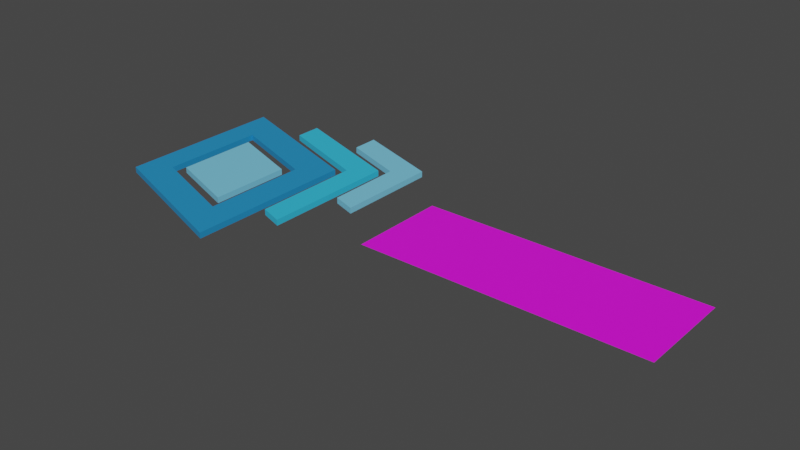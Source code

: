 # Source: logo_usd_blender.blend  (saved by Blender 3.2.14; exported with 4.5.12 LTS)
import bpy
from mathutils import Matrix  # noqa: F401  (used for matrix-valued properties, if any)

bpy.ops.wm.read_factory_settings(use_empty=True)
scene = bpy.context.scene
scene.name = 'Scene'

# ---- collections
col_collection = bpy.data.collections.new('Collection'); scene.collection.children.link(col_collection)

# ---- images (referenced by path relative to the original .blend; pixels are not part of the script)
import os
ASSET_DIR = os.environ.get("B2B_ASSET_DIR", "")  # directory of the original .blend (textures are referenced by path, not embedded)
HERE = os.path.dirname(os.path.abspath(__file__))  # packed textures are extracted next to this script under _unpacked/

def load_image(name, relpath, width, height, colorspace="sRGB"):
    """Load a texture the original file referenced (path relative to the .blend, or extracted next to this script)."""
    p = next((c for c in (os.path.join(HERE, relpath), os.path.join(ASSET_DIR, relpath)) if relpath and os.path.exists(c)), "")
    if p:
        img = bpy.data.images.load(p, check_existing=True)
        img.name = name
    else:  # same state as the original file: an image datablock whose file is absent (Cycles renders it pink)
        img = bpy.data.images.new(name, width, height)
        img.source = "FILE"
        img.filepath = "//" + (relpath or name)
    img.colorspace_settings.name = colorspace
    return img
img_usdlogolrgwithalpha_png = load_image('USDLogoLrgWithAlpha.png', 'USDLogoLrgWithAlpha.png', 1024, 1024, 'sRGB')
img_usdlogolrgwithalpha_png_001 = load_image('USDLogoLrgWithAlpha.png.001', 'USDLogoLrgWithAlpha.png', 1024, 1024, 'Non-Color')

# ---- materials (node trees are filled in below, after node groups)
mat_mat_4 = bpy.data.materials.new('Mat.4')
mat_mat_4.surface_render_method = 'BLENDED'
mat_mat_4.blend_method = 'BLEND'
mat_mat_4.use_transparent_shadow = False
mat_mat_4.roughness = 0.4343
mat_mat_4.specular_intensity = 1.0
mat_mat = bpy.data.materials.new('Mat')
mat_mat.use_transparent_shadow = False
mat_mat.diffuse_color = (0.4902, 0.8275, 0.9686, 1.0)
mat_mat.roughness = 0.4343
mat_mat.specular_intensity = 1.0
mat_mat_3 = bpy.data.materials.new('Mat.3')
mat_mat_3.use_transparent_shadow = False
mat_mat_3.diffuse_color = (0.4902, 0.8275, 0.9686, 1.0)
mat_mat_3.roughness = 0.4343
mat_mat_3.specular_intensity = 1.0
mat_mat_2 = bpy.data.materials.new('Mat.2')
mat_mat_2.use_transparent_shadow = False
mat_mat_2.diffuse_color = (0.2039, 0.7765, 0.9529, 1.0)
mat_mat_2.roughness = 0.4343
mat_mat_2.specular_intensity = 1.0
mat_mat_1 = bpy.data.materials.new('Mat.1')
mat_mat_1.use_transparent_shadow = False
mat_mat_1.diffuse_color = (0.1255, 0.5686, 0.8157, 1.0)
mat_mat_1.roughness = 0.4343
mat_mat_1.specular_intensity = 1.0

# ---- material node trees
mat_mat_4.use_nodes = True; mat_mat_4.node_tree.nodes.clear()
_N = mat_mat_4.node_tree.nodes; _L = mat_mat_4.node_tree.links
n0 = _N.new('ShaderNodeBsdfPrincipled'); n0.name = 'Principled BSDF'; n0.location = (10, 300)
n0.distribution = 'GGX'
n0.subsurface_method = 'BURLEY'
n0.inputs[2].default_value = 0.4343
n0.inputs[3].default_value = 1.45
n0.inputs[13].default_value = 1.0
n0.inputs[27].default_value = (0.0, 0.0, 0.0, 1.0)
n0.inputs[28].default_value = 1.0
n1 = _N.new('ShaderNodeOutputMaterial'); n1.name = 'Material Output'; n1.location = (300, 300)
n2 = _N.new('ShaderNodeNormalMap'); n2.name = 'Normal Map'; n2.location = (-300, -300)
n2.label = 'Normal/Map'
n3 = _N.new('ShaderNodeTexImage'); n3.name = 'Image Texture'; n3.location = (-300, 600)
n3.image = img_usdlogolrgwithalpha_png
n4 = _N.new('ShaderNodeTexCoord'); n4.name = 'Texture Coordinate'; n4.location = (-1500, 300)
n4.label = 'Texture Coords'
n5 = _N.new('ShaderNodeMapping'); n5.name = 'Mapping'; n5.location = (-600, 600)
n5.vector_type = 'TEXTURE'
n5.inputs[1].default_value = (0.0, -1.0, 0.0)
n6 = _N.new('ShaderNodeTexImage'); n6.name = 'Image Texture.001'; n6.location = (-300, 0)
n6.image = img_usdlogolrgwithalpha_png_001
n7 = _N.new('ShaderNodeMapping'); n7.name = 'Mapping.001'; n7.location = (-600, 0)
n7.vector_type = 'TEXTURE'
n7.inputs[1].default_value = (0.0, -1.0, 0.0)
_L.new(n0.outputs[0], n1.inputs[0])
_L.new(n2.outputs[0], n0.inputs[5])
_L.new(n3.outputs[0], n0.inputs[0])
_L.new(n5.outputs[0], n3.inputs[0])
_L.new(n4.outputs[2], n5.inputs[0])
_L.new(n6.outputs[1], n0.inputs[4])
_L.new(n7.outputs[0], n6.inputs[0])
_L.new(n4.outputs[2], n7.inputs[0])
n1.is_active_output = True
mat_mat.use_nodes = True; mat_mat.node_tree.nodes.clear()
_N = mat_mat.node_tree.nodes; _L = mat_mat.node_tree.links
n0 = _N.new('ShaderNodeBsdfPrincipled'); n0.name = 'Principled BSDF'; n0.location = (10, 300)
n0.distribution = 'GGX'
n0.subsurface_method = 'BURLEY'
n0.inputs[0].default_value = (0.2051, 0.6514, 0.9301, 1.0)
n0.inputs[2].default_value = 0.4343
n0.inputs[3].default_value = 1.45
n0.inputs[13].default_value = 1.0
n0.inputs[27].default_value = (0.0, 0.0, 0.0, 1.0)
n0.inputs[28].default_value = 1.0
n1 = _N.new('ShaderNodeOutputMaterial'); n1.name = 'Material Output'; n1.location = (300, 300)
n2 = _N.new('ShaderNodeNormalMap'); n2.name = 'Normal Map'; n2.location = (-300, -300)
n2.label = 'Normal/Map'
_L.new(n0.outputs[0], n1.inputs[0])
_L.new(n2.outputs[0], n0.inputs[5])
n1.is_active_output = True
mat_mat_3.use_nodes = True; mat_mat_3.node_tree.nodes.clear()
_N = mat_mat_3.node_tree.nodes; _L = mat_mat_3.node_tree.links
n0 = _N.new('ShaderNodeBsdfPrincipled'); n0.name = 'Principled BSDF'; n0.location = (10, 300)
n0.distribution = 'GGX'
n0.subsurface_method = 'BURLEY'
n0.inputs[0].default_value = (0.2051, 0.6514, 0.9301, 1.0)
n0.inputs[2].default_value = 0.4343
n0.inputs[3].default_value = 1.45
n0.inputs[13].default_value = 1.0
n0.inputs[27].default_value = (0.0, 0.0, 0.0, 1.0)
n0.inputs[28].default_value = 1.0
n1 = _N.new('ShaderNodeOutputMaterial'); n1.name = 'Material Output'; n1.location = (300, 300)
n2 = _N.new('ShaderNodeNormalMap'); n2.name = 'Normal Map'; n2.location = (-300, -300)
n2.label = 'Normal/Map'
_L.new(n0.outputs[0], n1.inputs[0])
_L.new(n2.outputs[0], n0.inputs[5])
n1.is_active_output = True
mat_mat_2.use_nodes = True; mat_mat_2.node_tree.nodes.clear()
_N = mat_mat_2.node_tree.nodes; _L = mat_mat_2.node_tree.links
n0 = _N.new('ShaderNodeBsdfPrincipled'); n0.name = 'Principled BSDF'; n0.location = (10, 300)
n0.distribution = 'GGX'
n0.subsurface_method = 'BURLEY'
n0.inputs[0].default_value = (0.03434, 0.5647, 0.8963, 1.0)
n0.inputs[2].default_value = 0.4343
n0.inputs[3].default_value = 1.45
n0.inputs[13].default_value = 1.0
n0.inputs[27].default_value = (0.0, 0.0, 0.0, 1.0)
n0.inputs[28].default_value = 1.0
n1 = _N.new('ShaderNodeOutputMaterial'); n1.name = 'Material Output'; n1.location = (300, 300)
n2 = _N.new('ShaderNodeNormalMap'); n2.name = 'Normal Map'; n2.location = (-300, -300)
n2.label = 'Normal/Map'
_L.new(n0.outputs[0], n1.inputs[0])
_L.new(n2.outputs[0], n0.inputs[5])
n1.is_active_output = True
mat_mat_1.use_nodes = True; mat_mat_1.node_tree.nodes.clear()
_N = mat_mat_1.node_tree.nodes; _L = mat_mat_1.node_tree.links
n0 = _N.new('ShaderNodeBsdfPrincipled'); n0.name = 'Principled BSDF'; n0.location = (10, 300)
n0.distribution = 'GGX'
n0.subsurface_method = 'BURLEY'
n0.inputs[0].default_value = (0.01444, 0.2831, 0.6308, 1.0)
n0.inputs[2].default_value = 0.4343
n0.inputs[3].default_value = 1.45
n0.inputs[13].default_value = 1.0
n0.inputs[27].default_value = (0.0, 0.0, 0.0, 1.0)
n0.inputs[28].default_value = 1.0
n1 = _N.new('ShaderNodeOutputMaterial'); n1.name = 'Material Output'; n1.location = (300, 300)
n2 = _N.new('ShaderNodeNormalMap'); n2.name = 'Normal Map'; n2.location = (-300, -300)
n2.label = 'Normal/Map'
_L.new(n0.outputs[0], n1.inputs[0])
_L.new(n2.outputs[0], n0.inputs[5])
n1.is_active_output = True

# ---- world
world_world = bpy.data.worlds.new('World'); scene.world = world_world
world_world.use_nodes = True; world_world.node_tree.nodes.clear()
_N = world_world.node_tree.nodes; _L = world_world.node_tree.links
n0 = _N.new('ShaderNodeOutputWorld'); n0.name = 'World Output'; n0.location = (300, 300)
n1 = _N.new('ShaderNodeBackground'); n1.name = 'Background'; n1.location = (10, 300)
n1.inputs[0].default_value = (0.05088, 0.05088, 0.05088, 1.0)
_L.new(n1.outputs[0], n0.inputs[0])
n0.is_active_output = True
world_world.color = (0.05088, 0.05088, 0.05088)
world_world.use_sun_shadow = False
world_world.sun_shadow_jitter_overblur = 0.0

# ---- meshes
me_mesh = bpy.data.meshes.new('Mesh')
me_mesh.from_pydata([(-200.5, 0.0, 73.1), (200.9, 0.0, 73.1), (-200.5, 0.0, -67.66), (200.9, 0.0, -67.66)], [], [(1, 3, 2, 0)])
me_mesh.polygons.foreach_set('use_smooth', [True] * 1)
_uv = me_mesh.uv_layers.new(name='UVW')
_uv.uv.foreach_set('vector', [0.9939, 0.3318, 0.9939, 0.7034, 0.4931, 0.7034, 0.4931, 0.3318])
me_mesh.materials.append(mat_mat_4)
me_mesh.use_remesh_fix_poles = True
me_mesh.use_remesh_preserve_attributes = False
me_mesh.use_mirror_vertex_groups = False
me_mesh.update()
me_mesh.normals_split_custom_set([tuple(v) for v in zip(*[iter([0.0, 1.0, 0.0, 0.0, 1.0, 0.0, 0.0, 1.0, 0.0, 0.0, 1.0, 0.0])] * 3)])
me_mesh_001 = bpy.data.meshes.new('Mesh.001')
me_mesh_001.from_pydata([(-168.9, 0.0, 80.34), (-62.09, 0.0, 117.5), (-168.9, 0.0, -38.23), (-62.09, 0.0, -0.9689), (-168.9, 8.408, 80.34), (-62.09, 8.408, 117.5), (-168.9, 8.408, -38.23), (-62.09, 8.408, -0.9689)], [], [(2, 3, 1, 0), (5, 7, 6, 4), (6, 2, 0, 4), (7, 3, 2, 6), (5, 1, 3, 7), (4, 0, 1, 5)])
me_mesh_001.polygons.foreach_set('use_smooth', [True] * 6)
_k = set([(0, 1), (0, 2), (0, 4), (1, 3), (1, 5), (2, 3), (2, 6), (3, 7), (4, 5), (4, 6), (5, 7), (6, 7)])
me_mesh_001.attributes.new('sharp_edge', 'BOOLEAN', 'EDGE').data.foreach_set('value', [ (min(e.vertices), max(e.vertices)) in _k for e in me_mesh_001.edges])
_uv = me_mesh_001.uv_layers.new(name='UVW')
_uv.uv.foreach_set('vector', [0.1811, 0.8289, 0.8189, 0.8289, 0.8189, 0.1711, 0.1811, 0.171, 0.8189, 0.1711, 0.8189, 0.8289, 0.1811, 0.8289, 0.1811, 0.171, 0.1811, 0.8289, 0.1811, 0.8289, 0.1811, 0.171, 0.1811, 0.171, 0.8189, 0.8289, 0.8189, 0.8289, 0.1811, 0.8289, 0.1811, 0.8289, 0.8189, 0.1711, 0.8189, 0.1711, 0.8189, 0.8289, 0.8189, 0.8289, 0.1811, 0.171, 0.1811, 0.171, 0.8189, 0.1711, 0.8189, 0.1711])
me_mesh_001.materials.append(mat_mat)
me_mesh_001.use_remesh_fix_poles = True
me_mesh_001.use_remesh_preserve_attributes = False
me_mesh_001.use_mirror_vertex_groups = False
me_mesh_001.update()
me_mesh_001.normals_split_custom_set([tuple(v) for v in zip(*[iter([0.0, -1.0, 0.0, 0.0, -1.0, 0.0, 0.0, -1.0, 0.0, 0.0, -1.0, 0.0, 0.0, 1.0, 0.0, 0.0, 1.0, 0.0, 0.0, 1.0, 0.0, 0.0, 1.0, 0.0, -1.0, 0.0, 0.0, -1.0, 0.0, 0.0, -1.0, 0.0, 0.0, -1.0, 0.0, 0.0, 0.3293, 0.0, -0.9442, 0.3293, 0.0, -0.9442, 0.3293, 0.0, -0.9442, 0.3293, 0.0, -0.9442, 1.0, 0.0, 0.0, 1.0, 0.0, 0.0, 1.0, 0.0, 0.0, 1.0, 0.0, 0.0, -0.3284, 0.0, 0.9445, -0.3284, 0.0, 0.9445, -0.3284, 0.0, 0.9445, -0.3284, 0.0, 0.9445])] * 3)])
me_mesh_002 = bpy.data.meshes.new('Mesh.002')
me_mesh_002.from_pydata([(93.4, 0.0, 28.38), (-32.91, 0.0, -162.8), (93.4, 0.0, -119.8), (59.54, 0.0, 16.86), (-33.04, 0.0, -124.7), (59.08, 0.0, -92.33), (93.4, 8.408, 28.38), (-32.91, 8.408, -162.8), (93.4, 8.408, -119.8), (59.54, 8.408, 16.86), (-33.04, 8.408, -124.7), (59.08, 8.408, -92.33)], [], [(1, 2, 5, 4), (2, 0, 3, 5), (11, 8, 7, 10), (9, 6, 8, 11), (7, 1, 4, 10), (8, 2, 1, 7), (10, 4, 5, 11), (6, 0, 2, 8), (9, 3, 0, 6), (11, 5, 3, 9)])
me_mesh_002.polygons.foreach_set('use_smooth', [True] * 10)
_k = set([(0, 2), (0, 3), (0, 6), (1, 2), (1, 4), (1, 7), (2, 8), (3, 5), (3, 9), (4, 5), (4, 10), (5, 11), (6, 8), (6, 9), (7, 8), (7, 10), (9, 11), (10, 11)])
me_mesh_002.attributes.new('sharp_edge', 'BOOLEAN', 'EDGE').data.foreach_set('value', [ (min(e.vertices), max(e.vertices)) in _k for e in me_mesh_002.edges])
_uv = me_mesh_002.uv_layers.new(name='UVW')
_uv.uv.foreach_set('vector', [0.0, 1.0, 1.0, 1.0, 0.8189, 0.8289, 0.1811, 0.8289, 1.0, 1.0, 1.0, 0.0, 0.8189, 0.1711, 0.8189, 0.8289, 0.8189, 0.8289, 1.0, 1.0, 0.0, 1.0, 0.1811, 0.8289, 0.8189, 0.1711, 1.0, 0.0, 1.0, 1.0, 0.8189, 0.8289, 0.0, 1.0, 0.0, 1.0, 0.1811, 0.8289, 0.1811, 0.8289, 1.0, 1.0, 1.0, 1.0, 0.0, 1.0, 0.0, 1.0, 0.1811, 0.8289, 0.1811, 0.8289, 0.8189, 0.8289, 0.8189, 0.8289, 1.0, 0.0, 1.0, 0.0, 1.0, 1.0, 1.0, 1.0, 0.8189, 0.1711, 0.8189, 0.1711, 1.0, 0.0, 1.0, 0.0, 0.8189, 0.8289, 0.8189, 0.8289, 0.8189, 0.1711, 0.8189, 0.1711])
me_mesh_002.materials.append(mat_mat_3)
me_mesh_002.use_remesh_fix_poles = True
me_mesh_002.use_remesh_preserve_attributes = False
me_mesh_002.use_mirror_vertex_groups = False
me_mesh_002.update()
me_mesh_002.normals_split_custom_set([tuple(v) for v in zip(*[iter([0.0, -1.0, 0.0, 0.0, -1.0, 0.0, 0.0, -1.0, 0.0, 0.0, -1.0, 0.0, 0.0, -1.0, 0.0, 0.0, -1.0, 0.0, 0.0, -1.0, 0.0, 0.0, -1.0, 0.0, 0.0, 1.0, 9.2e-10, 0.0, 1.0, 9.973e-10, 0.0, 1.0, 1.888e-09, 0.0, 1.0, 1.888e-09, 0.0, 1.0, 0.0, 0.0, 1.0, 0.0, 0.0, 1.0, 9.973e-10, 0.0, 1.0, 9.2e-10, -1.0, 0.0, -0.003365, -1.0, 0.0, -0.003365, -1.0, 0.0, -0.003365, -1.0, 0.0, -0.003365, 0.3224, 0.0, -0.9466, 0.3224, 0.0, -0.9466, 0.3224, 0.0, -0.9466, 0.3224, 0.0, -0.9466, -0.3313, 0.0, 0.9435, -0.3313, 0.0, 0.9435, -0.3313, 0.0, 0.9435, -0.3313, 0.0, 0.9435, 1.0, 0.0, 0.0, 1.0, 0.0, 0.0, 1.0, 0.0, 0.0, 1.0, 0.0, 0.0, -0.3221, 0.0, 0.9467, -0.3221, 0.0, 0.9467, -0.3221, 0.0, 0.9467, -0.3221, 0.0, 0.9467, -1.0, 0.0, 0.00425, -1.0, 0.0, 0.00425, -1.0, 0.0, 0.00425, -1.0, 0.0, 0.00425])] * 3)])
me_mesh_003 = bpy.data.meshes.new('Mesh.003')
me_mesh_003.from_pydata([(44.8, 0.0, 113.5), (-129.0, 0.0, -142.5), (44.8, 0.0, -83.27), (11.15, 0.0, 102.0), (-129.1, 0.0, -104.8), (10.48, 0.0, -55.82), (44.8, 8.408, 113.5), (-129.0, 8.408, -142.5), (44.8, 8.408, -83.27), (11.15, 8.408, 102.0), (-129.1, 8.408, -104.8), (10.48, 8.408, -55.82)], [], [(1, 2, 5, 4), (2, 0, 3, 5), (11, 8, 7, 10), (9, 6, 8, 11), (7, 1, 4, 10), (8, 2, 1, 7), (10, 4, 5, 11), (6, 0, 2, 8), (9, 3, 0, 6), (11, 5, 3, 9)])
me_mesh_003.polygons.foreach_set('use_smooth', [True] * 10)
_k = set([(0, 2), (0, 3), (0, 6), (1, 2), (1, 4), (1, 7), (2, 8), (3, 5), (3, 9), (4, 5), (4, 10), (5, 11), (6, 8), (6, 9), (7, 8), (7, 10), (9, 11), (10, 11)])
me_mesh_003.attributes.new('sharp_edge', 'BOOLEAN', 'EDGE').data.foreach_set('value', [ (min(e.vertices), max(e.vertices)) in _k for e in me_mesh_003.edges])
_uv = me_mesh_003.uv_layers.new(name='UVW')
_uv.uv.foreach_set('vector', [0.0, 1.0, 1.0, 1.0, 0.8189, 0.8289, 0.1811, 0.8289, 1.0, 1.0, 1.0, 0.0, 0.8189, 0.1711, 0.8189, 0.8289, 0.8189, 0.8289, 1.0, 1.0, 0.0, 1.0, 0.1811, 0.8289, 0.8189, 0.1711, 1.0, 0.0, 1.0, 1.0, 0.8189, 0.8289, 0.0, 1.0, 0.0, 1.0, 0.1811, 0.8289, 0.1811, 0.8289, 1.0, 1.0, 1.0, 1.0, 0.0, 1.0, 0.0, 1.0, 0.1811, 0.8289, 0.1811, 0.8289, 0.8189, 0.8289, 0.8189, 0.8289, 1.0, 0.0, 1.0, 0.0, 1.0, 1.0, 1.0, 1.0, 0.8189, 0.1711, 0.8189, 0.1711, 1.0, 0.0, 1.0, 0.0, 0.8189, 0.8289, 0.8189, 0.8289, 0.8189, 0.1711, 0.8189, 0.1711])
me_mesh_003.materials.append(mat_mat_2)
me_mesh_003.use_remesh_fix_poles = True
me_mesh_003.use_remesh_preserve_attributes = False
me_mesh_003.use_mirror_vertex_groups = False
me_mesh_003.update()
me_mesh_003.normals_split_custom_set([tuple(v) for v in zip(*[iter([0.0, -1.0, 0.0, 0.0, -1.0, 0.0, 0.0, -1.0, 0.0, 0.0, -1.0, 0.0, 0.0, -1.0, 0.0, 0.0, -1.0, 0.0, 0.0, -1.0, 0.0, 0.0, -1.0, 0.0, 0.0, 1.0, -1.01e-08, 0.0, 1.0, -1.138e-08, 0.0, 1.0, -2.607e-08, 0.0, 1.0, -2.607e-08, 0.0, 1.0, 5.063e-09, 0.0, 1.0, 5.063e-09, 0.0, 1.0, -1.138e-08, 0.0, 1.0, -1.01e-08, -1.0, 0.0, -0.003365, -1.0, 0.0, -0.003365, -1.0, 0.0, -0.003365, -1.0, 0.0, -0.003365, 0.3224, 0.0, -0.9466, 0.3224, 0.0, -0.9466, 0.3224, 0.0, -0.9466, 0.3224, 0.0, -0.9466, -0.3313, 0.0, 0.9435, -0.3313, 0.0, 0.9435, -0.3313, 0.0, 0.9435, -0.3313, 0.0, 0.9435, 1.0, 0.0, 0.0, 1.0, 0.0, 0.0, 1.0, 0.0, 0.0, 1.0, 0.0, 0.0, -0.3221, 0.0, 0.9467, -0.3221, 0.0, 0.9467, -0.3221, 0.0, 0.9467, -0.3221, 0.0, 0.9467, -1.0, 0.0, 0.00425, -1.0, 0.0, 0.00425, -1.0, 0.0, 0.00425, -1.0, 0.0, 0.00425])] * 3)])
me_mesh_004 = bpy.data.meshes.new('Mesh.004')
me_mesh_004.from_pydata([(-224.3, 0.0, 124.6), (-3.448, 0.0, 199.6), (-224.3, 0.0, -122.5), (-3.448, 0.0, -47.26), (-184.3, 0.0, 92.05), (-46.72, 0.0, 139.9), (-184.3, 0.0, -60.63), (-46.72, 0.0, -12.65), (-224.3, 8.408, 124.6), (-3.448, 8.408, 199.6), (-224.3, 8.408, -122.5), (-3.448, 8.408, -47.26), (-184.3, 8.408, 92.05), (-46.72, 8.408, 139.9), (-184.3, 8.408, -60.63), (-46.72, 8.408, -12.65)], [], [(0, 2, 6, 4), (2, 3, 7, 6), (3, 1, 5, 7), (1, 0, 4, 5), (14, 10, 8, 12), (15, 11, 10, 14), (13, 9, 11, 15), (12, 8, 9, 13), (10, 2, 0, 8), (12, 4, 6, 14), (11, 3, 2, 10), (14, 6, 7, 15), (9, 1, 3, 11), (15, 7, 5, 13), (8, 0, 1, 9), (13, 5, 4, 12)])
me_mesh_004.polygons.foreach_set('use_smooth', [True] * 16)
_k = set([(0, 1), (0, 2), (0, 8), (1, 3), (1, 9), (2, 3), (2, 10), (3, 11), (4, 5), (4, 6), (4, 12), (5, 7), (5, 13), (6, 7), (6, 14), (7, 15), (8, 9), (8, 10), (9, 11), (10, 11), (12, 13), (12, 14), (13, 15), (14, 15)])
me_mesh_004.attributes.new('sharp_edge', 'BOOLEAN', 'EDGE').data.foreach_set('value', [ (min(e.vertices), max(e.vertices)) in _k for e in me_mesh_004.edges])
_uv = me_mesh_004.uv_layers.new(name='UVW')
_uv.uv.foreach_set('vector', [0.0, 0.0, 0.0, 1.0, 0.1811, 0.8289, 0.1811, 0.171, 0.0, 1.0, 1.0, 1.0, 0.8189, 0.8289, 0.1811, 0.8289, 1.0, 1.0, 1.0, 0.0, 0.8189, 0.1711, 0.8189, 0.8289, 1.0, 0.0, 0.0, 0.0, 0.1811, 0.171, 0.8189, 0.1711, 0.1811, 0.8289, 0.0, 1.0, 0.0, 0.0, 0.1811, 0.171, 0.8189, 0.8289, 1.0, 1.0, 0.0, 1.0, 0.1811, 0.8289, 0.8189, 0.1711, 1.0, 0.0, 1.0, 1.0, 0.8189, 0.8289, 0.1811, 0.171, 0.0, 0.0, 1.0, 0.0, 0.8189, 0.1711, 0.0, 1.0, 0.0, 1.0, 0.0, 0.0, 0.0, 0.0, 0.1811, 0.171, 0.1811, 0.171, 0.1811, 0.8289, 0.1811, 0.8289, 1.0, 1.0, 1.0, 1.0, 0.0, 1.0, 0.0, 1.0, 0.1811, 0.8289, 0.1811, 0.8289, 0.8189, 0.8289, 0.8189, 0.8289, 1.0, 0.0, 1.0, 0.0, 1.0, 1.0, 1.0, 1.0, 0.8189, 0.8289, 0.8189, 0.8289, 0.8189, 0.1711, 0.8189, 0.1711, 0.0, 0.0, 0.0, 0.0, 1.0, 0.0, 1.0, 0.0, 0.8189, 0.1711, 0.8189, 0.1711, 0.1811, 0.171, 0.1811, 0.171])
me_mesh_004.materials.append(mat_mat_1)
me_mesh_004.use_remesh_fix_poles = True
me_mesh_004.use_remesh_preserve_attributes = False
me_mesh_004.use_mirror_vertex_groups = False
me_mesh_004.update()
me_mesh_004.normals_split_custom_set([tuple(v) for v in zip(*[iter([0.0, -1.0, 0.0, 0.0, -1.0, 0.0, 0.0, -1.0, 0.0, 0.0, -1.0, 0.0, 0.0, -1.0, 0.0, 0.0, -1.0, 0.0, 0.0, -1.0, 0.0, 0.0, -1.0, 0.0, 0.0, -1.0, 0.0, 0.0, -1.0, 0.0, 0.0, -1.0, 0.0, 0.0, -1.0, 0.0, 0.0, -1.0, 0.0, 0.0, -1.0, 0.0, 0.0, -1.0, 0.0, 0.0, -1.0, 0.0, 0.0, 1.0, 8.572e-09, 0.0, 1.0, 9.387e-09, 0.0, 1.0, -7.957e-09, 0.0, 1.0, -7.255e-09, 0.0, 1.0, 8.496e-09, 0.0, 1.0, 9.214e-09, 0.0, 1.0, 9.387e-09, 0.0, 1.0, 8.572e-09, 0.0, 1.0, -7.503e-09, 0.0, 1.0, -7.41e-09, 0.0, 1.0, 9.214e-09, 0.0, 1.0, 8.496e-09, 0.0, 1.0, -7.255e-09, 0.0, 1.0, -7.957e-09, 0.0, 1.0, -7.41e-09, 0.0, 1.0, -7.503e-09, -1.0, 0.0, 0.0, -1.0, 0.0, 0.0, -1.0, 0.0, 0.0, -1.0, 0.0, 0.0, 1.0, 0.0, 0.0, 1.0, 0.0, 0.0, 1.0, 0.0, 0.0, 1.0, 0.0, 0.0, 0.3224, 0.0, -0.9466, 0.3224, 0.0, -0.9466, 0.3224, 0.0, -0.9466, 0.3224, 0.0, -0.9466, -0.3293, 0.0, 0.9442, -0.3293, 0.0, 0.9442, -0.3293, 0.0, 0.9442, -0.3293, 0.0, 0.9442, 1.0, 0.0, 0.0, 1.0, 0.0, 0.0, 1.0, 0.0, 0.0, 1.0, 0.0, 0.0, -1.0, 0.0, 0.0, -1.0, 0.0, 0.0, -1.0, 0.0, 0.0, -1.0, 0.0, 0.0, -0.3216, 0.0, 0.9469, -0.3216, 0.0, 0.9469, -0.3216, 0.0, 0.9469, -0.3216, 0.0, 0.9469, 0.3284, 0.0, -0.9445, 0.3284, 0.0, -0.9445, 0.3284, 0.0, -0.9445, 0.3284, 0.0, -0.9445])] * 3)])

# ---- objects
ob_text = bpy.data.objects.new('text', me_mesh)
ob_blue_parts = bpy.data.objects.new('blue_parts', me_mesh_001)
ob_blue_parts_001 = bpy.data.objects.new('blue_parts.001', me_mesh_002)
ob_blue_parts_002 = bpy.data.objects.new('blue_parts.002', me_mesh_003)
ob_blue_parts_003 = bpy.data.objects.new('blue_parts.003', me_mesh_004)

# ---- transforms, parenting, visibility, modifiers, constraints
ob_text.location = (1.938, 0.08363, 0.0)
ob_text.rotation_euler = (1.571, -0.0, 0.0)
ob_text.scale = (0.01, 0.01, 0.01)
ob_text.color = (0.8, 0.8, 0.8, 1.0)
ob_text.lineart.crease_threshold = 0.0
ob_blue_parts.location = (-1.671, 0.1825, 0.0)
ob_blue_parts.rotation_euler = (1.571, -0.0, 0.0)
ob_blue_parts.scale = (0.01, 0.01, 0.01)
ob_blue_parts.color = (0.8, 0.8, 0.8, 1.0)
ob_blue_parts.lineart.crease_threshold = 0.0
ob_blue_parts_001.location = (-1.671, 0.1825, 0.0)
ob_blue_parts_001.rotation_euler = (1.571, -0.0, 0.0)
ob_blue_parts_001.scale = (0.01, 0.01, 0.01)
ob_blue_parts_001.color = (0.8, 0.8, 0.8, 1.0)
ob_blue_parts_001.lineart.crease_threshold = 0.0
ob_blue_parts_002.location = (-1.671, 0.1825, 0.0)
ob_blue_parts_002.rotation_euler = (1.571, -0.0, 0.0)
ob_blue_parts_002.scale = (0.01, 0.01, 0.01)
ob_blue_parts_002.color = (0.8, 0.8, 0.8, 1.0)
ob_blue_parts_002.lineart.crease_threshold = 0.0
ob_blue_parts_003.location = (-1.671, 0.1825, 0.0)
ob_blue_parts_003.rotation_euler = (1.571, -0.0, 0.0)
ob_blue_parts_003.scale = (0.01, 0.01, 0.01)
ob_blue_parts_003.color = (0.8, 0.8, 0.8, 1.0)
ob_blue_parts_003.lineart.crease_threshold = 0.0

# ---- collection membership
col_collection.objects.link(ob_text)
col_collection.objects.link(ob_blue_parts)
col_collection.objects.link(ob_blue_parts_001)
col_collection.objects.link(ob_blue_parts_002)
col_collection.objects.link(ob_blue_parts_003)

# ---- scene / render settings (as saved in the file)
scene.frame_start = 1; scene.frame_end = 250; scene.frame_set(1)
scene.render.engine = 'BLENDER_EEVEE_NEXT'
scene.render.fps = 30
scene.cycles.use_denoising = False
scene.cycles.samples = 128
scene.cycles.sampling_pattern = 'TABULATED_SOBOL'
scene.cycles.use_adaptive_sampling = False
scene.cycles.use_light_tree = False
scene.eevee.use_gtao = True
scene.view_settings.view_transform = 'Filmic'
bpy.context.view_layer.update()

# ---- added for rendering (the .blend has no active camera and no usable light): camera, sun
cam_auto = bpy.data.cameras.new('AutoCamera')
cam_auto.lens = 50.0
cam_auto.sensor_width = 36.0
cam_auto.clip_end = 1000.0
ob_auto_camera = bpy.data.objects.new('AutoCamera', cam_auto)
scene.collection.objects.link(ob_auto_camera)
ob_auto_camera.location = (8.0259, -9.61282, 6.44962)
ob_auto_camera.rotation_euler = (1.09748, -7.21219e-08, 0.694738)
scene.camera = ob_auto_camera
light_auto_sun = bpy.data.lights.new('AutoSun', 'SUN')
light_auto_sun.energy = 3.0
light_auto_sun.angle = 0.0523599
ob_auto_sun = bpy.data.objects.new('AutoSun', light_auto_sun)
scene.collection.objects.link(ob_auto_sun)
ob_auto_sun.rotation_euler = (0.872665, 0.174533, 0.523599)
bpy.context.view_layer.update()
